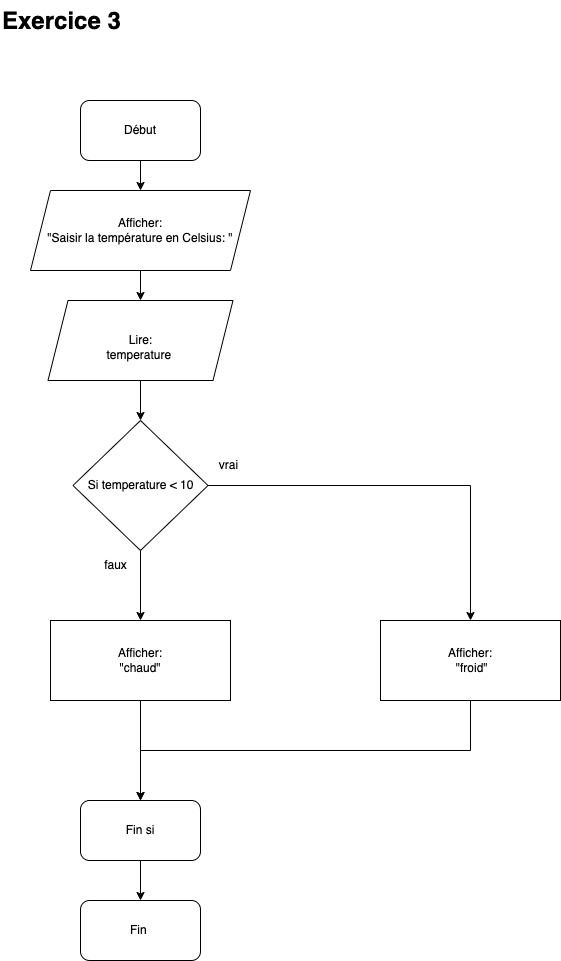

The diagram above was exported from draw.io. Its source (the exported page's mxGraphModel, read from the mxfile embedded in the PNG):
<mxGraphModel dx="954" dy="639" grid="1" gridSize="10" guides="1" tooltips="1" connect="1" arrows="1" fold="1" page="1" pageScale="1" pageWidth="850" pageHeight="1100" math="0" shadow="0">
  <root>
    <mxCell id="0" />
    <mxCell id="1" parent="0" />
    <mxCell id="b2ybAQYkJNNZ-KtJSrEC-1" style="edgeStyle=orthogonalEdgeStyle;rounded=0;orthogonalLoop=1;jettySize=auto;html=1;exitX=0.5;exitY=1;exitDx=0;exitDy=0;entryX=0.5;entryY=0;entryDx=0;entryDy=0;" edge="1" parent="1" source="b2ybAQYkJNNZ-KtJSrEC-2" target="b2ybAQYkJNNZ-KtJSrEC-4">
      <mxGeometry relative="1" as="geometry" />
    </mxCell>
    <mxCell id="b2ybAQYkJNNZ-KtJSrEC-2" value="Début" style="rounded=1;whiteSpace=wrap;html=1;" vertex="1" parent="1">
      <mxGeometry x="140" y="130" width="120" height="60" as="geometry" />
    </mxCell>
    <mxCell id="b2ybAQYkJNNZ-KtJSrEC-3" style="edgeStyle=orthogonalEdgeStyle;rounded=0;orthogonalLoop=1;jettySize=auto;html=1;exitX=0.5;exitY=1;exitDx=0;exitDy=0;entryX=0.5;entryY=0;entryDx=0;entryDy=0;" edge="1" parent="1" source="b2ybAQYkJNNZ-KtJSrEC-4" target="b2ybAQYkJNNZ-KtJSrEC-9">
      <mxGeometry relative="1" as="geometry" />
    </mxCell>
    <mxCell id="b2ybAQYkJNNZ-KtJSrEC-4" value="Afficher:&lt;div&gt;&quot;Saisir la température en Celsius: &quot;&lt;/div&gt;" style="shape=parallelogram;perimeter=parallelogramPerimeter;whiteSpace=wrap;html=1;fixedSize=1;" vertex="1" parent="1">
      <mxGeometry x="90" y="220" width="220" height="80" as="geometry" />
    </mxCell>
    <mxCell id="fIGouVl82RVVwRNSsHyG-7" style="edgeStyle=orthogonalEdgeStyle;rounded=0;orthogonalLoop=1;jettySize=auto;html=1;exitX=0.5;exitY=1;exitDx=0;exitDy=0;" edge="1" parent="1" source="b2ybAQYkJNNZ-KtJSrEC-9" target="fIGouVl82RVVwRNSsHyG-2">
      <mxGeometry relative="1" as="geometry" />
    </mxCell>
    <mxCell id="b2ybAQYkJNNZ-KtJSrEC-9" value="&lt;br&gt;&lt;div&gt;Lire:&lt;/div&gt;&lt;div&gt;&lt;span style=&quot;background-color: transparent; color: light-dark(rgb(0, 0, 0), rgb(255, 255, 255));&quot;&gt;temperature&lt;/span&gt;&amp;nbsp;&lt;/div&gt;" style="shape=parallelogram;perimeter=parallelogramPerimeter;whiteSpace=wrap;html=1;fixedSize=1;" vertex="1" parent="1">
      <mxGeometry x="107.5" y="330" width="185" height="80" as="geometry" />
    </mxCell>
    <mxCell id="fIGouVl82RVVwRNSsHyG-19" style="edgeStyle=orthogonalEdgeStyle;rounded=0;orthogonalLoop=1;jettySize=auto;html=1;exitX=0.5;exitY=1;exitDx=0;exitDy=0;entryX=0.5;entryY=0;entryDx=0;entryDy=0;" edge="1" parent="1" source="fIGouVl82RVVwRNSsHyG-1" target="fIGouVl82RVVwRNSsHyG-18">
      <mxGeometry relative="1" as="geometry" />
    </mxCell>
    <mxCell id="fIGouVl82RVVwRNSsHyG-1" value="Fin si" style="rounded=1;whiteSpace=wrap;html=1;" vertex="1" parent="1">
      <mxGeometry x="140" y="830" width="120" height="60" as="geometry" />
    </mxCell>
    <mxCell id="fIGouVl82RVVwRNSsHyG-12" style="edgeStyle=orthogonalEdgeStyle;rounded=0;orthogonalLoop=1;jettySize=auto;html=1;exitX=0.5;exitY=1;exitDx=0;exitDy=0;entryX=0.5;entryY=0;entryDx=0;entryDy=0;" edge="1" parent="1" source="fIGouVl82RVVwRNSsHyG-2" target="fIGouVl82RVVwRNSsHyG-11">
      <mxGeometry relative="1" as="geometry" />
    </mxCell>
    <mxCell id="fIGouVl82RVVwRNSsHyG-15" style="edgeStyle=orthogonalEdgeStyle;rounded=0;orthogonalLoop=1;jettySize=auto;html=1;exitX=1;exitY=0.5;exitDx=0;exitDy=0;entryX=0.5;entryY=0;entryDx=0;entryDy=0;" edge="1" parent="1" source="fIGouVl82RVVwRNSsHyG-2" target="fIGouVl82RVVwRNSsHyG-10">
      <mxGeometry relative="1" as="geometry">
        <mxPoint x="530" y="515" as="targetPoint" />
      </mxGeometry>
    </mxCell>
    <mxCell id="fIGouVl82RVVwRNSsHyG-2" value="Si temperature &amp;lt; 10" style="rhombus;whiteSpace=wrap;html=1;" vertex="1" parent="1">
      <mxGeometry x="132.5" y="450" width="135" height="130" as="geometry" />
    </mxCell>
    <mxCell id="fIGouVl82RVVwRNSsHyG-5" value="vrai" style="text;html=1;align=center;verticalAlign=middle;resizable=0;points=[];autosize=1;strokeColor=none;fillColor=none;" vertex="1" parent="1">
      <mxGeometry x="267.5" y="480" width="40" height="30" as="geometry" />
    </mxCell>
    <mxCell id="fIGouVl82RVVwRNSsHyG-6" value="faux" style="text;html=1;align=center;verticalAlign=middle;resizable=0;points=[];autosize=1;strokeColor=none;fillColor=none;" vertex="1" parent="1">
      <mxGeometry x="150" y="580" width="50" height="30" as="geometry" />
    </mxCell>
    <mxCell id="fIGouVl82RVVwRNSsHyG-13" style="edgeStyle=orthogonalEdgeStyle;rounded=0;orthogonalLoop=1;jettySize=auto;html=1;exitX=0.5;exitY=1;exitDx=0;exitDy=0;entryX=0.5;entryY=0;entryDx=0;entryDy=0;" edge="1" parent="1" source="fIGouVl82RVVwRNSsHyG-10" target="fIGouVl82RVVwRNSsHyG-1">
      <mxGeometry relative="1" as="geometry" />
    </mxCell>
    <mxCell id="fIGouVl82RVVwRNSsHyG-10" value="Afficher:&lt;div&gt;&amp;nbsp;&quot;froid&quot;&lt;/div&gt;" style="rounded=0;whiteSpace=wrap;html=1;" vertex="1" parent="1">
      <mxGeometry x="440" y="650" width="180" height="80" as="geometry" />
    </mxCell>
    <mxCell id="fIGouVl82RVVwRNSsHyG-17" style="edgeStyle=orthogonalEdgeStyle;rounded=0;orthogonalLoop=1;jettySize=auto;html=1;exitX=0.5;exitY=1;exitDx=0;exitDy=0;" edge="1" parent="1" source="fIGouVl82RVVwRNSsHyG-11">
      <mxGeometry relative="1" as="geometry">
        <mxPoint x="200" y="830" as="targetPoint" />
      </mxGeometry>
    </mxCell>
    <mxCell id="fIGouVl82RVVwRNSsHyG-11" value="Afficher:&lt;div&gt;&quot;chaud&quot;&lt;/div&gt;" style="rounded=0;whiteSpace=wrap;html=1;" vertex="1" parent="1">
      <mxGeometry x="110" y="650" width="180" height="80" as="geometry" />
    </mxCell>
    <mxCell id="fIGouVl82RVVwRNSsHyG-18" value="Fin&amp;nbsp;" style="rounded=1;whiteSpace=wrap;html=1;" vertex="1" parent="1">
      <mxGeometry x="140" y="930" width="120" height="60" as="geometry" />
    </mxCell>
    <mxCell id="fIGouVl82RVVwRNSsHyG-20" value="&lt;h1 style=&quot;margin-top: 0px;&quot;&gt;Exercice 3&lt;/h1&gt;" style="text;html=1;whiteSpace=wrap;overflow=hidden;rounded=0;" vertex="1" parent="1">
      <mxGeometry x="60" y="30" width="180" height="80" as="geometry" />
    </mxCell>
  </root>
</mxGraphModel>